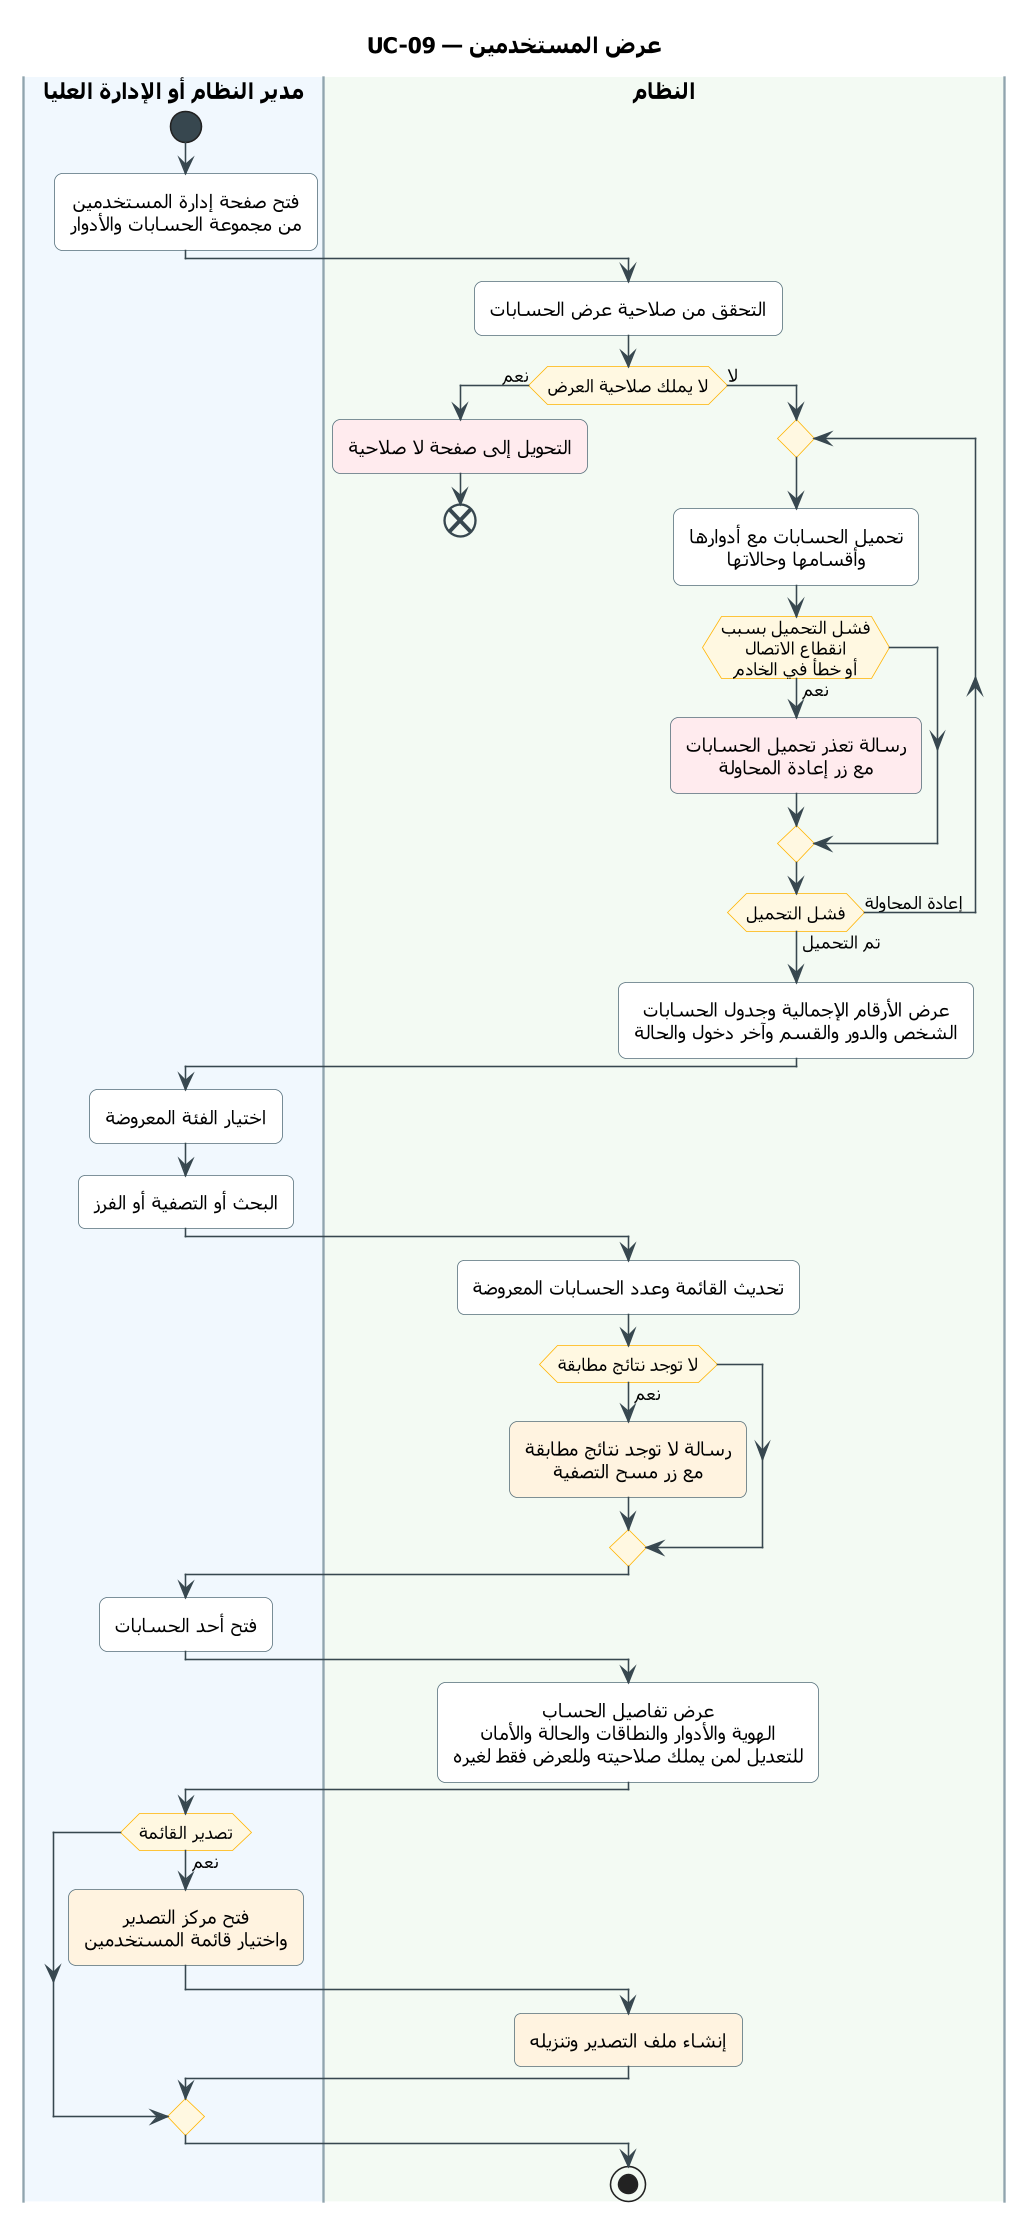

The diagram above was rendered by PlantUML. Its source (embedded in the PNG):
@startuml UC-09
skinparam dpi 150
' ===== النمط الموحّد (انسخه مع المخطط) =====
skinparam defaultFontName Tahoma
skinparam shadowing false
skinparam roundcorner 10
skinparam defaultTextAlignment center
skinparam ArrowColor #37474F
skinparam ActivityBackgroundColor #FFFFFF
skinparam ActivityBorderColor #546E7A
skinparam ActivityDiamondBackgroundColor #FFF8E1
skinparam ActivityDiamondBorderColor #FFB300
skinparam ActivityStartColor #37474F
skinparam ActivityEndColor #37474F
skinparam ActivityBarColor #37474F
skinparam NoteBackgroundColor #FFF8E1
skinparam NoteBorderColor #FFB300
skinparam SwimlaneBorderColor #90A4AE
skinparam SwimlaneTitleFontSize 14
skinparam SwimlaneTitleFontStyle bold
' ===== المخطط =====
title UC-09 — عرض المستخدمين

|#F1F8FE|مدير النظام أو الإدارة العليا|
|#F3FAF3|النظام|
|مدير النظام أو الإدارة العليا|
start
:فتح صفحة إدارة المستخدمين
من مجموعة الحسابات والأدوار;
|النظام|
:التحقق من صلاحية عرض الحسابات;
if (لا يملك صلاحية العرض) then (نعم)
  #FFEBEE:التحويل إلى صفحة لا صلاحية;
  end
else (لا)
  repeat
    :تحميل الحسابات مع أدوارها
    وأقسامها وحالاتها;
    if (فشل التحميل بسبب\nانقطاع الاتصال\nأو خطأ في الخادم) then (نعم)
      #FFEBEE:رسالة تعذر تحميل الحسابات
      مع زر إعادة المحاولة;
    endif
  repeat while (فشل التحميل) is (إعادة المحاولة) not (تم التحميل)
  :عرض الأرقام الإجمالية وجدول الحسابات
  الشخص والدور والقسم وآخر دخول والحالة;
endif
|مدير النظام أو الإدارة العليا|
:اختيار الفئة المعروضة;
:البحث أو التصفية أو الفرز;
|النظام|
:تحديث القائمة وعدد الحسابات المعروضة;
if (لا توجد نتائج مطابقة) then (نعم)
  #FFF3E0:رسالة لا توجد نتائج مطابقة
  مع زر مسح التصفية;
endif
|مدير النظام أو الإدارة العليا|
:فتح أحد الحسابات;
|النظام|
:عرض تفاصيل الحساب
الهوية والأدوار والنطاقات والحالة والأمان
للتعديل لمن يملك صلاحيته وللعرض فقط لغيره;
|مدير النظام أو الإدارة العليا|
if (تصدير القائمة) then (نعم)
  #FFF3E0:فتح مركز التصدير
  واختيار قائمة المستخدمين;
  |النظام|
  #FFF3E0:إنشاء ملف التصدير وتنزيله;
endif
stop
@enduml